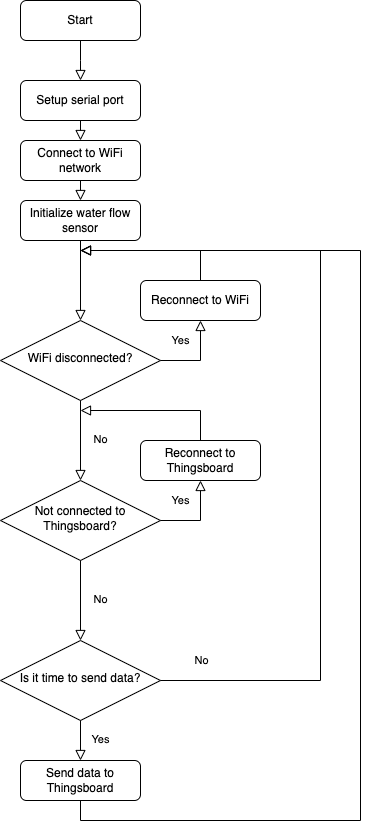

The diagram above was exported from draw.io. Its source (the exported page's mxGraphModel, read from the mxfile embedded in the PNG):
<mxGraphModel dx="1114" dy="817" grid="1" gridSize="10" guides="1" tooltips="1" connect="1" arrows="1" fold="1" page="1" pageScale="1" pageWidth="827" pageHeight="1169" math="0" shadow="0">
  <root>
    <mxCell id="WIyWlLk6GJQsqaUBKTNV-0" />
    <mxCell id="WIyWlLk6GJQsqaUBKTNV-1" parent="WIyWlLk6GJQsqaUBKTNV-0" />
    <mxCell id="WIyWlLk6GJQsqaUBKTNV-3" value="Start" style="rounded=1;whiteSpace=wrap;html=1;fontSize=12;glass=0;strokeWidth=1;shadow=0;" parent="WIyWlLk6GJQsqaUBKTNV-1" vertex="1">
      <mxGeometry x="140" y="80" width="120" height="40" as="geometry" />
    </mxCell>
    <mxCell id="Qg3KYTMTvYzGHy9mMBYa-4" value="" style="edgeStyle=orthogonalEdgeStyle;rounded=0;html=1;jettySize=auto;orthogonalLoop=1;fontSize=11;endArrow=block;endFill=0;endSize=8;strokeWidth=1;shadow=0;labelBackgroundColor=none;entryX=0.5;entryY=0;entryDx=0;entryDy=0;exitX=0.5;exitY=1;exitDx=0;exitDy=0;" parent="WIyWlLk6GJQsqaUBKTNV-1" source="WIyWlLk6GJQsqaUBKTNV-3" edge="1">
      <mxGeometry x="-0.0213" y="20" relative="1" as="geometry">
        <mxPoint as="offset" />
        <mxPoint x="285" y="200" as="sourcePoint" />
        <mxPoint x="200" y="160" as="targetPoint" />
        <Array as="points">
          <mxPoint x="200" y="140" />
          <mxPoint x="200" y="140" />
        </Array>
      </mxGeometry>
    </mxCell>
    <mxCell id="Qg3KYTMTvYzGHy9mMBYa-6" value="Connect to WiFi network" style="rounded=1;whiteSpace=wrap;html=1;fontSize=12;glass=0;strokeWidth=1;shadow=0;" parent="WIyWlLk6GJQsqaUBKTNV-1" vertex="1">
      <mxGeometry x="140" y="220" width="120" height="40" as="geometry" />
    </mxCell>
    <mxCell id="Qg3KYTMTvYzGHy9mMBYa-7" value="WiFi disconnected?" style="rhombus;whiteSpace=wrap;html=1;shadow=0;fontFamily=Helvetica;fontSize=12;align=center;strokeWidth=1;spacing=6;spacingTop=-4;" parent="WIyWlLk6GJQsqaUBKTNV-1" vertex="1">
      <mxGeometry x="120" y="400" width="160" height="80" as="geometry" />
    </mxCell>
    <mxCell id="Qg3KYTMTvYzGHy9mMBYa-9" value="Yes" style="edgeStyle=orthogonalEdgeStyle;rounded=0;html=1;jettySize=auto;orthogonalLoop=1;fontSize=11;endArrow=block;endFill=0;endSize=8;strokeWidth=1;shadow=0;labelBackgroundColor=none;exitX=1;exitY=0.5;exitDx=0;exitDy=0;entryX=0.5;entryY=1;entryDx=0;entryDy=0;" parent="WIyWlLk6GJQsqaUBKTNV-1" source="Qg3KYTMTvYzGHy9mMBYa-7" target="8DFkBRkw3hAORrjBNhEz-3" edge="1">
      <mxGeometry x="0.5" y="20" relative="1" as="geometry">
        <mxPoint as="offset" />
        <mxPoint x="280" y="480" as="sourcePoint" />
        <mxPoint x="310" y="310" as="targetPoint" />
        <Array as="points">
          <mxPoint x="320" y="440" />
        </Array>
      </mxGeometry>
    </mxCell>
    <mxCell id="Qg3KYTMTvYzGHy9mMBYa-10" value="No" style="edgeStyle=orthogonalEdgeStyle;rounded=0;html=1;jettySize=auto;orthogonalLoop=1;fontSize=11;endArrow=block;endFill=0;endSize=8;strokeWidth=1;shadow=0;labelBackgroundColor=none;exitX=0.5;exitY=1;exitDx=0;exitDy=0;entryX=0.5;entryY=0;entryDx=0;entryDy=0;" parent="WIyWlLk6GJQsqaUBKTNV-1" source="Qg3KYTMTvYzGHy9mMBYa-7" target="8DFkBRkw3hAORrjBNhEz-6" edge="1">
      <mxGeometry x="-0.0213" y="20" relative="1" as="geometry">
        <mxPoint as="offset" />
        <mxPoint x="210" y="250" as="sourcePoint" />
        <mxPoint x="200" y="520" as="targetPoint" />
        <Array as="points" />
      </mxGeometry>
    </mxCell>
    <mxCell id="Qg3KYTMTvYzGHy9mMBYa-12" value="Initialize water flow sensor" style="rounded=1;whiteSpace=wrap;html=1;fontSize=12;glass=0;strokeWidth=1;shadow=0;" parent="WIyWlLk6GJQsqaUBKTNV-1" vertex="1">
      <mxGeometry x="140" y="280" width="120" height="40" as="geometry" />
    </mxCell>
    <mxCell id="Qg3KYTMTvYzGHy9mMBYa-15" value="" style="edgeStyle=orthogonalEdgeStyle;rounded=0;html=1;jettySize=auto;orthogonalLoop=1;fontSize=11;endArrow=block;endFill=0;endSize=8;strokeWidth=1;shadow=0;labelBackgroundColor=none;entryX=0.5;entryY=0;entryDx=0;entryDy=0;exitX=0.5;exitY=1;exitDx=0;exitDy=0;" parent="WIyWlLk6GJQsqaUBKTNV-1" source="Qg3KYTMTvYzGHy9mMBYa-12" target="Qg3KYTMTvYzGHy9mMBYa-7" edge="1">
      <mxGeometry x="-0.0213" y="20" relative="1" as="geometry">
        <mxPoint as="offset" />
        <mxPoint x="200" y="440" as="sourcePoint" />
        <mxPoint x="210" y="170" as="targetPoint" />
        <Array as="points" />
      </mxGeometry>
    </mxCell>
    <mxCell id="Qg3KYTMTvYzGHy9mMBYa-16" value="" style="edgeStyle=orthogonalEdgeStyle;rounded=0;html=1;jettySize=auto;orthogonalLoop=1;fontSize=11;endArrow=block;endFill=0;endSize=8;strokeWidth=1;shadow=0;labelBackgroundColor=none;exitX=0.5;exitY=1;exitDx=0;exitDy=0;entryX=0.5;entryY=0;entryDx=0;entryDy=0;" parent="WIyWlLk6GJQsqaUBKTNV-1" source="Qg3KYTMTvYzGHy9mMBYa-6" target="Qg3KYTMTvYzGHy9mMBYa-12" edge="1">
      <mxGeometry x="-0.0213" y="20" relative="1" as="geometry">
        <mxPoint as="offset" />
        <mxPoint x="210" y="450" as="sourcePoint" />
        <mxPoint x="230" y="300" as="targetPoint" />
        <Array as="points">
          <mxPoint x="200" y="280" />
          <mxPoint x="200" y="280" />
        </Array>
      </mxGeometry>
    </mxCell>
    <mxCell id="8DFkBRkw3hAORrjBNhEz-0" value="Setup serial port" style="rounded=1;whiteSpace=wrap;html=1;fontSize=12;glass=0;strokeWidth=1;shadow=0;" parent="WIyWlLk6GJQsqaUBKTNV-1" vertex="1">
      <mxGeometry x="140" y="160" width="120" height="40" as="geometry" />
    </mxCell>
    <mxCell id="8DFkBRkw3hAORrjBNhEz-2" value="" style="edgeStyle=orthogonalEdgeStyle;rounded=0;html=1;jettySize=auto;orthogonalLoop=1;fontSize=11;endArrow=block;endFill=0;endSize=8;strokeWidth=1;shadow=0;labelBackgroundColor=none;entryX=0.5;entryY=0;entryDx=0;entryDy=0;exitX=0.5;exitY=1;exitDx=0;exitDy=0;" parent="WIyWlLk6GJQsqaUBKTNV-1" source="8DFkBRkw3hAORrjBNhEz-0" target="Qg3KYTMTvYzGHy9mMBYa-6" edge="1">
      <mxGeometry x="-0.0213" y="20" relative="1" as="geometry">
        <mxPoint as="offset" />
        <mxPoint x="210" y="390" as="sourcePoint" />
        <mxPoint x="210" y="410" as="targetPoint" />
        <Array as="points">
          <mxPoint x="200" y="210" />
          <mxPoint x="200" y="210" />
        </Array>
      </mxGeometry>
    </mxCell>
    <mxCell id="8DFkBRkw3hAORrjBNhEz-3" value="Reconnect to WiFi" style="rounded=1;whiteSpace=wrap;html=1;fontSize=12;glass=0;strokeWidth=1;shadow=0;" parent="WIyWlLk6GJQsqaUBKTNV-1" vertex="1">
      <mxGeometry x="260" y="360" width="120" height="40" as="geometry" />
    </mxCell>
    <mxCell id="8DFkBRkw3hAORrjBNhEz-5" value="" style="edgeStyle=orthogonalEdgeStyle;rounded=0;html=1;jettySize=auto;orthogonalLoop=1;fontSize=11;endArrow=block;endFill=0;endSize=8;strokeWidth=1;shadow=0;labelBackgroundColor=none;exitX=0.5;exitY=0;exitDx=0;exitDy=0;" parent="WIyWlLk6GJQsqaUBKTNV-1" source="8DFkBRkw3hAORrjBNhEz-3" edge="1">
      <mxGeometry x="-0.0213" y="20" relative="1" as="geometry">
        <mxPoint as="offset" />
        <mxPoint x="210" y="330" as="sourcePoint" />
        <mxPoint x="200" y="330" as="targetPoint" />
        <Array as="points">
          <mxPoint x="320" y="330" />
        </Array>
      </mxGeometry>
    </mxCell>
    <mxCell id="8DFkBRkw3hAORrjBNhEz-6" value="Not connected to Thingsboard?" style="rhombus;whiteSpace=wrap;html=1;shadow=0;fontFamily=Helvetica;fontSize=12;align=center;strokeWidth=1;spacing=6;spacingTop=-4;" parent="WIyWlLk6GJQsqaUBKTNV-1" vertex="1">
      <mxGeometry x="120" y="560" width="160" height="80" as="geometry" />
    </mxCell>
    <mxCell id="8DFkBRkw3hAORrjBNhEz-7" value="Reconnect to Thingsboard" style="rounded=1;whiteSpace=wrap;html=1;fontSize=12;glass=0;strokeWidth=1;shadow=0;" parent="WIyWlLk6GJQsqaUBKTNV-1" vertex="1">
      <mxGeometry x="260" y="520" width="120" height="40" as="geometry" />
    </mxCell>
    <mxCell id="8DFkBRkw3hAORrjBNhEz-8" value="Yes" style="edgeStyle=orthogonalEdgeStyle;rounded=0;html=1;jettySize=auto;orthogonalLoop=1;fontSize=11;endArrow=block;endFill=0;endSize=8;strokeWidth=1;shadow=0;labelBackgroundColor=none;exitX=1;exitY=0.5;exitDx=0;exitDy=0;entryX=0.5;entryY=1;entryDx=0;entryDy=0;" parent="WIyWlLk6GJQsqaUBKTNV-1" source="8DFkBRkw3hAORrjBNhEz-6" target="8DFkBRkw3hAORrjBNhEz-7" edge="1">
      <mxGeometry x="0.5" y="20" relative="1" as="geometry">
        <mxPoint as="offset" />
        <mxPoint x="280" y="610" as="sourcePoint" />
        <mxPoint x="320" y="570" as="targetPoint" />
        <Array as="points">
          <mxPoint x="320" y="600" />
        </Array>
      </mxGeometry>
    </mxCell>
    <mxCell id="8DFkBRkw3hAORrjBNhEz-9" value="" style="edgeStyle=orthogonalEdgeStyle;rounded=0;html=1;jettySize=auto;orthogonalLoop=1;fontSize=11;endArrow=block;endFill=0;endSize=8;strokeWidth=1;shadow=0;labelBackgroundColor=none;exitX=0.5;exitY=0;exitDx=0;exitDy=0;" parent="WIyWlLk6GJQsqaUBKTNV-1" source="8DFkBRkw3hAORrjBNhEz-7" edge="1">
      <mxGeometry x="-0.0213" y="20" relative="1" as="geometry">
        <mxPoint as="offset" />
        <mxPoint x="320" y="520" as="sourcePoint" />
        <mxPoint x="200" y="490" as="targetPoint" />
        <Array as="points">
          <mxPoint x="320" y="490" />
        </Array>
      </mxGeometry>
    </mxCell>
    <mxCell id="8DFkBRkw3hAORrjBNhEz-10" value="No" style="edgeStyle=orthogonalEdgeStyle;rounded=0;html=1;jettySize=auto;orthogonalLoop=1;fontSize=11;endArrow=block;endFill=0;endSize=8;strokeWidth=1;shadow=0;labelBackgroundColor=none;exitX=0.5;exitY=1;exitDx=0;exitDy=0;entryX=0.5;entryY=0;entryDx=0;entryDy=0;" parent="WIyWlLk6GJQsqaUBKTNV-1" source="8DFkBRkw3hAORrjBNhEz-6" target="8DFkBRkw3hAORrjBNhEz-12" edge="1">
      <mxGeometry x="-0.0213" y="20" relative="1" as="geometry">
        <mxPoint as="offset" />
        <mxPoint x="210" y="500" as="sourcePoint" />
        <mxPoint x="200" y="720" as="targetPoint" />
        <Array as="points" />
      </mxGeometry>
    </mxCell>
    <mxCell id="8DFkBRkw3hAORrjBNhEz-12" value="Is it time to send data&lt;span style=&quot;background-color: initial;&quot;&gt;?&lt;/span&gt;" style="rhombus;whiteSpace=wrap;html=1;shadow=0;fontFamily=Helvetica;fontSize=12;align=center;strokeWidth=1;spacing=6;spacingTop=-4;" parent="WIyWlLk6GJQsqaUBKTNV-1" vertex="1">
      <mxGeometry x="120" y="720" width="160" height="80" as="geometry" />
    </mxCell>
    <mxCell id="8DFkBRkw3hAORrjBNhEz-13" value="No" style="edgeStyle=orthogonalEdgeStyle;rounded=0;html=1;jettySize=auto;orthogonalLoop=1;fontSize=11;endArrow=block;endFill=0;endSize=8;strokeWidth=1;shadow=0;labelBackgroundColor=none;exitX=1;exitY=0.5;exitDx=0;exitDy=0;" parent="WIyWlLk6GJQsqaUBKTNV-1" source="8DFkBRkw3hAORrjBNhEz-12" edge="1">
      <mxGeometry x="-0.9024" y="20" relative="1" as="geometry">
        <mxPoint as="offset" />
        <mxPoint x="290" y="620" as="sourcePoint" />
        <mxPoint x="200" y="330" as="targetPoint" />
        <Array as="points">
          <mxPoint x="280" y="760" />
          <mxPoint x="440" y="760" />
          <mxPoint x="440" y="330" />
        </Array>
      </mxGeometry>
    </mxCell>
    <mxCell id="8DFkBRkw3hAORrjBNhEz-15" value="Send data to Thingsboard" style="rounded=1;whiteSpace=wrap;html=1;fontSize=12;glass=0;strokeWidth=1;shadow=0;" parent="WIyWlLk6GJQsqaUBKTNV-1" vertex="1">
      <mxGeometry x="140" y="840" width="120" height="40" as="geometry" />
    </mxCell>
    <mxCell id="8DFkBRkw3hAORrjBNhEz-16" value="" style="edgeStyle=orthogonalEdgeStyle;rounded=0;html=1;jettySize=auto;orthogonalLoop=1;fontSize=11;endArrow=block;endFill=0;endSize=8;strokeWidth=1;shadow=0;labelBackgroundColor=none;exitX=0.5;exitY=1;exitDx=0;exitDy=0;" parent="WIyWlLk6GJQsqaUBKTNV-1" source="8DFkBRkw3hAORrjBNhEz-15" edge="1">
      <mxGeometry x="-0.0213" y="20" relative="1" as="geometry">
        <mxPoint as="offset" />
        <mxPoint x="210" y="860" as="sourcePoint" />
        <mxPoint x="200" y="330" as="targetPoint" />
        <Array as="points">
          <mxPoint x="200" y="900" />
          <mxPoint x="480" y="900" />
          <mxPoint x="480" y="330" />
        </Array>
      </mxGeometry>
    </mxCell>
    <mxCell id="8DFkBRkw3hAORrjBNhEz-18" value="Yes" style="edgeStyle=orthogonalEdgeStyle;rounded=0;html=1;jettySize=auto;orthogonalLoop=1;fontSize=11;endArrow=block;endFill=0;endSize=8;strokeWidth=1;shadow=0;labelBackgroundColor=none;exitX=0.5;exitY=1;exitDx=0;exitDy=0;entryX=0.5;entryY=0;entryDx=0;entryDy=0;" parent="WIyWlLk6GJQsqaUBKTNV-1" source="8DFkBRkw3hAORrjBNhEz-12" target="8DFkBRkw3hAORrjBNhEz-15" edge="1">
      <mxGeometry x="-0.04" y="20" relative="1" as="geometry">
        <mxPoint as="offset" />
        <mxPoint x="210" y="660" as="sourcePoint" />
        <mxPoint x="210" y="740" as="targetPoint" />
        <Array as="points" />
      </mxGeometry>
    </mxCell>
  </root>
</mxGraphModel>